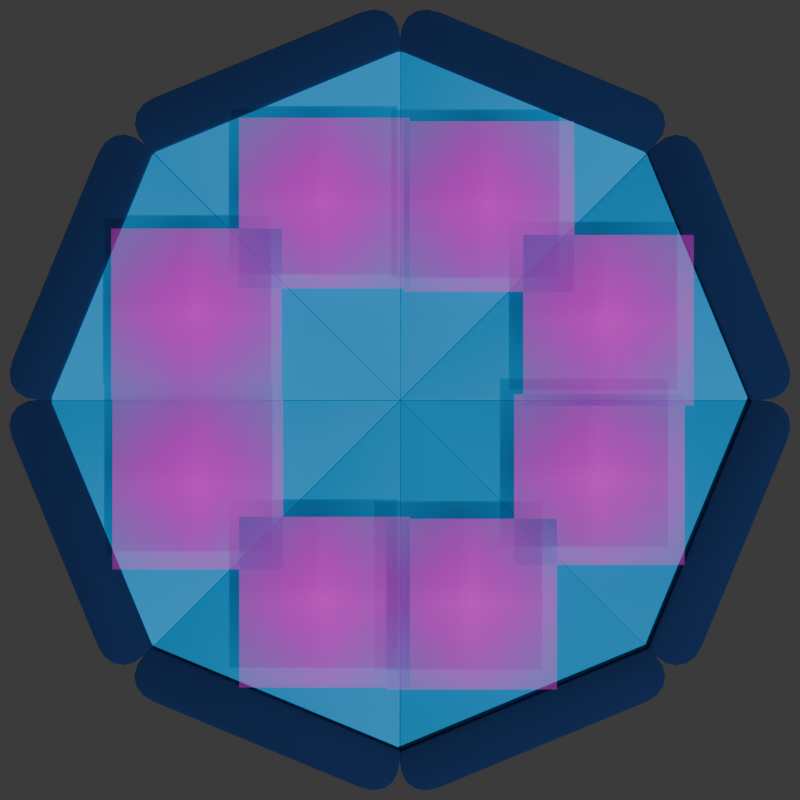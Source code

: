 # Source: energy.blend  (saved by Blender 4.1.23; exported with 4.5.12 LTS)
import bpy
from mathutils import Matrix  # noqa: F401  (used for matrix-valued properties, if any)

bpy.ops.wm.read_factory_settings(use_empty=True)
scene = bpy.context.scene
scene.name = 'Scene'

# ---- collections
col_collection = bpy.data.collections.new('Collection'); scene.collection.children.link(col_collection)

# ---- images (referenced by path relative to the original .blend; pixels are not part of the script)
import os
ASSET_DIR = os.environ.get("B2B_ASSET_DIR", "")  # directory of the original .blend (textures are referenced by path, not embedded)
HERE = os.path.dirname(os.path.abspath(__file__))  # packed textures are extracted next to this script under _unpacked/

def load_image(name, relpath, width, height, colorspace="sRGB"):
    """Load a texture the original file referenced (path relative to the .blend, or extracted next to this script)."""
    p = next((c for c in (os.path.join(HERE, relpath), os.path.join(ASSET_DIR, relpath)) if relpath and os.path.exists(c)), "")
    if p:
        img = bpy.data.images.load(p, check_existing=True)
        img.name = name
    else:  # same state as the original file: an image datablock whose file is absent (Cycles renders it pink)
        img = bpy.data.images.new(name, width, height)
        img.source = "FILE"
        img.filepath = "//" + (relpath or name)
    img.colorspace_settings.name = colorspace
    return img
img_lightning_webp = load_image('lightning.webp', 'lightning.webp', 1024, 1024, 'sRGB')

# ---- materials (node trees are filled in below, after node groups)
mat_material_001 = bpy.data.materials.new('Material.001')
mat_material_001.use_transparent_shadow = False
mat_material_002 = bpy.data.materials.new('Material.002')
mat_material_002.use_transparent_shadow = False
mat_lightning = bpy.data.materials.new('lightning')
mat_lightning.surface_render_method = 'BLENDED'
mat_lightning.blend_method = 'BLEND'

# ---- material node trees
mat_material_001.use_nodes = True; mat_material_001.node_tree.nodes.clear()
_N = mat_material_001.node_tree.nodes; _L = mat_material_001.node_tree.links
n0 = _N.new('ShaderNodeBsdfPrincipled'); n0.name = 'Principled BSDF'; n0.location = (10, 300)
n0.inputs[0].default_value = (0.006651, 0.3616, 0.7998, 1.0)
n0.inputs[2].default_value = 1.0
n1 = _N.new('ShaderNodeOutputMaterial'); n1.name = 'Material Output'; n1.location = (300, 300)
_L.new(n0.outputs[0], n1.inputs[0])
n1.is_active_output = True
mat_material_002.use_nodes = True; mat_material_002.node_tree.nodes.clear()
_N = mat_material_002.node_tree.nodes; _L = mat_material_002.node_tree.links
n0 = _N.new('ShaderNodeBsdfPrincipled'); n0.name = 'Principled BSDF'; n0.location = (10, 300)
n0.inputs[0].default_value = (0.0, 0.01788, 0.09811, 1.0)
n0.inputs[2].default_value = 1.0
n1 = _N.new('ShaderNodeOutputMaterial'); n1.name = 'Material Output'; n1.location = (300, 300)
_L.new(n0.outputs[0], n1.inputs[0])
n1.is_active_output = True
mat_lightning.use_nodes = True; mat_lightning.node_tree.nodes.clear()
_N = mat_lightning.node_tree.nodes; _L = mat_lightning.node_tree.links
n0 = _N.new('ShaderNodeOutputMaterial'); n0.name = 'Material Output'; n0.location = (300, 300)
n1 = _N.new('ShaderNodeTexImage'); n1.name = 'Image Texture'; n1.location = (-200, 300)
n1.image = img_lightning_webp
n1.extension = 'CLIP'
n2 = _N.new('ShaderNodeBsdfPrincipled'); n2.name = 'Principled BSDF'; n2.location = (0, 300)
_L.new(n1.outputs[0], n2.inputs[0])
_L.new(n1.outputs[1], n2.inputs[4])
_L.new(n2.outputs[0], n0.inputs[0])
n0.is_active_output = True

# ---- world
world_world = bpy.data.worlds.new('World'); scene.world = world_world
world_world.use_nodes = True; world_world.node_tree.nodes.clear()
_N = world_world.node_tree.nodes; _L = world_world.node_tree.links
n0 = _N.new('ShaderNodeOutputWorld'); n0.name = 'World Output'; n0.location = (300, 300)
n1 = _N.new('ShaderNodeBackground'); n1.name = 'Background'; n1.location = (10, 300)
n1.inputs[0].default_value = (0.05088, 0.05088, 0.05088, 1.0)
_L.new(n1.outputs[0], n0.inputs[0])
n0.is_active_output = True
world_world.color = (0.05088, 0.05088, 0.05088)
world_world.use_sun_shadow = False
world_world.sun_shadow_jitter_overblur = 0.0

# ---- cameras
cam_camera_001 = bpy.data.cameras.new('Camera.001')

# ---- meshes
me_cylinder_002 = bpy.data.meshes.new('Cylinder.002')
me_cylinder_002.from_pydata([(0.0, 0.0, 0.09628), (0.0, 0.0, -0.09628), (-0.3312, -0.7976, 0.09628), (0.3296, -0.7976, 0.09628), (0.3297, -0.7978, -0.09628), (-0.3312, -0.7978, -0.09628), (-0.3232, -0.7976, 0.09628), (0.3216, -0.7976, 0.09628), (0.3216, -0.7978, -0.09628), (-0.3232, -0.7978, -0.09628), (0.3285, -0.7949, -0.1058), (-0.3301, -0.7949, -0.1058), (0.2745, -0.9204, -0.1036), (0.339, -0.8199, -0.1054), (0.3055, -0.9155, -0.1037), (0.3293, -0.9012, -0.1039), (0.3435, -0.879, -0.1043), (0.3469, -0.851, -0.1048), (0.339, -0.8199, 0.1054), (0.2745, -0.9204, 0.1036), (0.3469, -0.851, 0.1048), (0.3435, -0.879, 0.1043), (0.3293, -0.9012, 0.1039), (0.3055, -0.9155, 0.1037), (-0.2761, -0.9199, 0.1036), (-0.3404, -0.8193, 0.1054), (-0.307, -0.915, 0.1037), (-0.3308, -0.9007, 0.1039), (-0.345, -0.8784, 0.1043), (-0.3483, -0.8504, 0.1048), (-0.3404, -0.8193, -0.1054), (-0.2761, -0.9199, -0.1036), (-0.3483, -0.8504, -0.1048), (-0.345, -0.8784, -0.1043), (-0.3308, -0.9007, -0.1039), (-0.307, -0.915, -0.1037), (-0.3239, -0.7973, 0.09733), (-0.3338, -0.8036, 0.1057), (-0.33, -0.7947, 0.09694), (-0.3275, -0.7972, 0.1016), (-0.3311, -0.7995, 0.1046), (0.3322, -0.8036, 0.1057), (0.3223, -0.7973, 0.09732), (0.3284, -0.7947, 0.09694), (0.3295, -0.7995, 0.1046), (0.3259, -0.7972, 0.1015)], [], [(0, 3, 2), (4, 3, 0, 1), (2, 5, 1, 0), (1, 5, 4), (25, 30, 11, 38, 37), (11, 30, 32, 33, 34, 35, 31, 12, 14, 15, 16, 17, 13, 10), (9, 6, 36, 38, 11), (19, 12, 31, 24), (18, 41, 43, 10, 13), (37, 41, 18, 20, 21, 22, 23, 19, 24, 26, 27, 28, 29, 25), (8, 9, 11, 10), (12, 19, 23, 14), (14, 23, 22, 15), (15, 22, 21, 16), (16, 21, 20, 17), (17, 20, 18, 13), (30, 25, 29, 32), (32, 29, 28, 33), (33, 28, 27, 34), (34, 27, 26, 35), (35, 26, 24, 31), (7, 8, 10, 43, 42), (36, 39, 38), (39, 40, 38), (40, 37, 38), (41, 44, 43), (44, 45, 43), (45, 42, 43), (36, 42, 45, 39), (39, 45, 44, 40), (40, 44, 41, 37), (6, 7, 42, 36)])
me_cylinder_002.polygons.foreach_set('use_smooth', [True] * 32)
me_cylinder_002.polygons.foreach_set('material_index', [0, 0, 0, 0, 1, 1, 1, 1, 1, 1, 1, 1, 1, 1, 1, 1, 1, 1, 1, 1, 1, 1, 1, 1, 1, 1, 1, 1, 1, 1, 1, 1])
_uv = me_cylinder_002.uv_layers.new(name='UVMap')
_uv.uv.foreach_set('vector', [0.75, 0.25, 0.8965, 0.1035, 0.75, 0.04272, 0.5737, 0.8974, 0.6421, 0.4658, 0.75, 0.25, 0.25, 0.25, 0.5341, 0.4659, 0.466, 0.8979, 0.25, 0.25, 0.75, 0.25, 0.25, 0.25, 0.25, 0.04268, 0.3965, 0.1035, 0.5274, 0.4726, 0.4726, 0.9178, 0.466, 0.8979, 0.5312, 0.484, 0.5317, 0.4683, 0.25, 0.04268, 0.25, 0.03629, 0.2512, 0.02865, 0.2545, 0.02272, 0.2598, 0.01908, 0.2664, 0.01808, 0.2737, 0.01983, 0.396, 0.07046, 0.4024, 0.07441, 0.4064, 0.07979, 0.4075, 0.08608, 0.4057, 0.09266, 0.4011, 0.09889, 0.3965, 0.1035, 0.466, 0.8979, 0.5341, 0.4659, 0.5341, 0.4659, 0.5312, 0.484, 0.466, 0.8979, 0.6075, 0.5, 0.6075, 1.0, 0.5175, 1.0, 0.5175, 0.5, 0.6387, 0.4726, 0.6409, 0.4682, 0.6393, 0.4839, 0.5737, 0.8974, 0.5839, 0.9178, 0.75, 0.0404, 0.8981, 0.1019, 0.9011, 0.09889, 0.9057, 0.09266, 0.9075, 0.08608, 0.9064, 0.07979, 0.9024, 0.07441, 0.896, 0.07046, 0.7737, 0.01983, 0.7664, 0.01808, 0.7598, 0.01908, 0.7545, 0.02272, 0.7512, 0.02865, 0.75, 0.03629, 0.3965, 0.1035, 0.25, 0.04268, 0.25, 0.04268, 0.3965, 0.1035, 0.6075, 1.0, 0.6075, 0.5, 0.6126, 0.4998, 0.6126, 1.0, 0.6126, 1.0, 0.6126, 0.4998, 0.6165, 0.4992, 0.6165, 1.001, 0.6165, 1.001, 0.6165, 0.4992, 0.6317, 0.4869, 0.605, 0.9596, 0.605, 0.9596, 0.6317, 0.4869, 0.6347, 0.4806, 0.5958, 0.9415, 0.5958, 0.9415, 0.6347, 0.4806, 0.6387, 0.4726, 0.5839, 0.9178, 0.4726, 0.9178, 0.5274, 0.4726, 0.5195, 0.4806, 0.4805, 0.9415, 0.4805, 0.9415, 0.5195, 0.4806, 0.5133, 0.4869, 0.4867, 0.9596, 0.4867, 0.9596, 0.5133, 0.4869, 0.5085, 0.4992, 0.5085, 1.001, 0.5085, 1.001, 0.5085, 0.4992, 0.5124, 0.4998, 0.5124, 1.0, 0.5124, 1.0, 0.5124, 0.4998, 0.5175, 0.5, 0.5175, 1.0, 0.6421, 0.4658, 0.5737, 0.8974, 0.5737, 0.8974, 0.6393, 0.4839, 0.6421, 0.4658, 0.7516, 0.04267, 0.7506, 0.04296, 0.75, 0.04268, 0.7506, 0.04296, 0.75, 0.04156, 0.75, 0.04268, 0.75, 0.04156, 0.75, 0.0404, 0.75, 0.04268, 0.8965, 0.1035, 0.8965, 0.1035, 0.8965, 0.1035, 0.8965, 0.1035, 0.8965, 0.1035, 0.8965, 0.1035, 0.8965, 0.1035, 0.8965, 0.1035, 0.8965, 0.1035, 0.75, 0.04272, 0.8965, 0.1035, 0.8966, 0.1036, 0.7498, 0.04265, 0.7498, 0.04265, 0.8966, 0.1036, 0.8971, 0.1026, 0.7502, 0.04155, 0.7502, 0.04155, 0.8971, 0.1026, 0.8981, 0.1019, 0.75, 0.0404, 0.75, 0.04272, 0.8965, 0.1035, 0.8965, 0.1035, 0.75, 0.04272])
me_cylinder_002.materials.append(mat_material_001)
me_cylinder_002.materials.append(mat_material_002)
me_cylinder_002.update()
me_lightning = bpy.data.meshes.new('lightning')
me_lightning.from_pydata([(-0.5, -0.5, 0.0), (0.5, -0.5, 0.0), (-0.5, 0.5, 0.0), (0.5, 0.5, 0.0)], [], [(0, 1, 3, 2)])
_uv = me_lightning.uv_layers.new(name='UVMap')
_uv.uv.foreach_set('vector', [0.0, 0.0, 1.0, 0.0, 1.0, 1.0, 0.0, 1.0])
me_lightning.materials.append(mat_lightning)
me_lightning.update()
me_lightning_001 = bpy.data.meshes.new('lightning.001')
me_lightning_001.from_pydata([(-0.5, -0.5, 0.0), (0.5, -0.5, 0.0), (-0.5, 0.5, 0.0), (0.5, 0.5, 0.0)], [], [(0, 1, 3, 2)])
_uv = me_lightning_001.uv_layers.new(name='UVMap')
_uv.uv.foreach_set('vector', [0.0, 0.0, 1.0, 0.0, 1.0, 1.0, 0.0, 1.0])
me_lightning_001.materials.append(mat_lightning)
me_lightning_001.update()
me_lightning_002 = bpy.data.meshes.new('lightning.002')
me_lightning_002.from_pydata([(-0.5, -0.5, 0.0), (0.5, -0.5, 0.0), (-0.5, 0.5, 0.0), (0.5, 0.5, 0.0)], [], [(0, 1, 3, 2)])
_uv = me_lightning_002.uv_layers.new(name='UVMap')
_uv.uv.foreach_set('vector', [0.0, 0.0, 1.0, 0.0, 1.0, 1.0, 0.0, 1.0])
me_lightning_002.materials.append(mat_lightning)
me_lightning_002.update()
me_lightning_003 = bpy.data.meshes.new('lightning.003')
me_lightning_003.from_pydata([(-0.5, -0.5, 0.0), (0.5, -0.5, 0.0), (-0.5, 0.5, 0.0), (0.5, 0.5, 0.0)], [], [(0, 1, 3, 2)])
_uv = me_lightning_003.uv_layers.new(name='UVMap')
_uv.uv.foreach_set('vector', [0.0, 0.0, 1.0, 0.0, 1.0, 1.0, 0.0, 1.0])
me_lightning_003.materials.append(mat_lightning)
me_lightning_003.update()
me_lightning_004 = bpy.data.meshes.new('lightning.004')
me_lightning_004.from_pydata([(-0.5, -0.5, 0.0), (0.5, -0.5, 0.0), (-0.5, 0.5, 0.0), (0.5, 0.5, 0.0)], [], [(0, 1, 3, 2)])
_uv = me_lightning_004.uv_layers.new(name='UVMap')
_uv.uv.foreach_set('vector', [0.0, 0.0, 1.0, 0.0, 1.0, 1.0, 0.0, 1.0])
me_lightning_004.materials.append(mat_lightning)
me_lightning_004.update()
me_lightning_005 = bpy.data.meshes.new('lightning.005')
me_lightning_005.from_pydata([(-0.5, -0.5, 0.0), (0.5, -0.5, 0.0), (-0.5, 0.5, 0.0), (0.5, 0.5, 0.0)], [], [(0, 1, 3, 2)])
_uv = me_lightning_005.uv_layers.new(name='UVMap')
_uv.uv.foreach_set('vector', [0.0, 0.0, 1.0, 0.0, 1.0, 1.0, 0.0, 1.0])
me_lightning_005.materials.append(mat_lightning)
me_lightning_005.update()
me_lightning_006 = bpy.data.meshes.new('lightning.006')
me_lightning_006.from_pydata([(-0.5, -0.5, 0.0), (0.5, -0.5, 0.0), (-0.5, 0.5, 0.0), (0.5, 0.5, 0.0)], [], [(0, 1, 3, 2)])
_uv = me_lightning_006.uv_layers.new(name='UVMap')
_uv.uv.foreach_set('vector', [0.0, 0.0, 1.0, 0.0, 1.0, 1.0, 0.0, 1.0])
me_lightning_006.materials.append(mat_lightning)
me_lightning_006.update()
me_lightning_007 = bpy.data.meshes.new('lightning.007')
me_lightning_007.from_pydata([(-0.5, -0.5, 0.0), (0.5, -0.5, 0.0), (-0.5, 0.5, 0.0), (0.5, 0.5, 0.0)], [], [(0, 1, 3, 2)])
_uv = me_lightning_007.uv_layers.new(name='UVMap')
_uv.uv.foreach_set('vector', [0.0, 0.0, 1.0, 0.0, 1.0, 1.0, 0.0, 1.0])
me_lightning_007.materials.append(mat_lightning)
me_lightning_007.update()

# ---- objects
ob_cylinder_002 = bpy.data.objects.new('Cylinder.002', me_cylinder_002)
ob_cylinder_001 = bpy.data.objects.new('Cylinder.001', me_cylinder_002)
ob_cylinder_003 = bpy.data.objects.new('Cylinder.003', me_cylinder_002)
ob_cylinder_004 = bpy.data.objects.new('Cylinder.004', me_cylinder_002)
ob_cylinder_005 = bpy.data.objects.new('Cylinder.005', me_cylinder_002)
ob_cylinder_006 = bpy.data.objects.new('Cylinder.006', me_cylinder_002)
ob_cylinder_007 = bpy.data.objects.new('Cylinder.007', me_cylinder_002)
ob_cylinder_008 = bpy.data.objects.new('Cylinder.008', me_cylinder_002)
ob_lightning = bpy.data.objects.new('lightning', me_lightning)
ob_lightning_001 = bpy.data.objects.new('lightning.001', me_lightning_001)
ob_lightning_002 = bpy.data.objects.new('lightning.002', me_lightning_002)
ob_lightning_003 = bpy.data.objects.new('lightning.003', me_lightning_003)
ob_lightning_004 = bpy.data.objects.new('lightning.004', me_lightning_004)
ob_lightning_005 = bpy.data.objects.new('lightning.005', me_lightning_005)
ob_lightning_006 = bpy.data.objects.new('lightning.006', me_lightning_006)
ob_lightning_007 = bpy.data.objects.new('lightning.007', me_lightning_007)
ob_camera = bpy.data.objects.new('Camera', cam_camera_001)

# ---- transforms, parenting, visibility, modifiers, constraints
ob_cylinder_002.location = (0.0, 0.0, 0.0)
ob_cylinder_002.rotation_euler = (0.0, -0.0, -0.3927)
_m = ob_cylinder_002.modifiers.new('Bevel', 'BEVEL')
_m.segments = 3
ob_cylinder_001.location = (0.0, 0.0, 0.0)
ob_cylinder_001.rotation_euler = (0.0, -0.0, -1.178)
_m = ob_cylinder_001.modifiers.new('Bevel', 'BEVEL')
_m.segments = 3
ob_cylinder_003.location = (0.0, 0.0, 0.0)
ob_cylinder_003.rotation_euler = (0.0, -0.0, -1.963)
_m = ob_cylinder_003.modifiers.new('Bevel', 'BEVEL')
_m.segments = 3
ob_cylinder_004.location = (0.0, 0.0, 0.0)
ob_cylinder_004.rotation_euler = (0.0, -0.0, -2.749)
_m = ob_cylinder_004.modifiers.new('Bevel', 'BEVEL')
_m.segments = 3
ob_cylinder_005.location = (0.0, 0.0, 0.0)
ob_cylinder_005.rotation_euler = (0.0, -0.0, -3.534)
_m = ob_cylinder_005.modifiers.new('Bevel', 'BEVEL')
_m.segments = 3
ob_cylinder_006.location = (0.0, 0.0, 0.0)
ob_cylinder_006.rotation_euler = (0.0, -0.0, -4.32)
_m = ob_cylinder_006.modifiers.new('Bevel', 'BEVEL')
_m.segments = 3
ob_cylinder_007.location = (0.0, 0.0, 0.0)
ob_cylinder_007.rotation_euler = (0.0, -0.0, -5.105)
_m = ob_cylinder_007.modifiers.new('Bevel', 'BEVEL')
_m.segments = 3
ob_cylinder_008.location = (0.0, 0.0, 0.0)
ob_cylinder_008.rotation_euler = (0.0, -0.0, -5.89)
_m = ob_cylinder_008.modifiers.new('Bevel', 'BEVEL')
_m.segments = 3
ob_lightning.location = (0.2165, 0.471, 0.1366)
ob_lightning.scale = (0.4154, 0.4154, 0.4154)
ob_lightning_001.location = (0.5077, 0.194, 0.1366)
ob_lightning_001.scale = (0.4154, 0.4154, 0.4154)
ob_lightning_002.location = (0.4855, -0.1937, 0.1366)
ob_lightning_002.scale = (0.4154, 0.4154, 0.4154)
ob_lightning_003.location = (0.1743, -0.497, 0.1366)
ob_lightning_003.scale = (0.4154, 0.4154, 0.4154)
ob_lightning_004.location = (-0.1839, -0.4923, 0.1366)
ob_lightning_004.scale = (0.4154, 0.4154, 0.4154)
ob_lightning_005.location = (-0.4925, -0.2048, 0.1366)
ob_lightning_005.scale = (0.4154, 0.4154, 0.4154)
ob_lightning_006.location = (-0.4956, 0.2098, 0.1366)
ob_lightning_006.scale = (0.4154, 0.4154, 0.4154)
ob_lightning_007.location = (-0.1844, 0.4794, 0.1366)
ob_lightning_007.scale = (0.4154, 0.4154, 0.4154)
ob_camera.location = (0.0, 0.0, 2.842)

# ---- collection membership
col_collection.objects.link(ob_cylinder_002)
col_collection.objects.link(ob_cylinder_001)
col_collection.objects.link(ob_cylinder_003)
col_collection.objects.link(ob_cylinder_004)
col_collection.objects.link(ob_cylinder_005)
col_collection.objects.link(ob_cylinder_006)
col_collection.objects.link(ob_cylinder_007)
col_collection.objects.link(ob_cylinder_008)
col_collection.objects.link(ob_lightning)
col_collection.objects.link(ob_lightning_001)
col_collection.objects.link(ob_lightning_002)
col_collection.objects.link(ob_lightning_003)
col_collection.objects.link(ob_lightning_004)
col_collection.objects.link(ob_lightning_005)
col_collection.objects.link(ob_lightning_006)
col_collection.objects.link(ob_lightning_007)
col_collection.objects.link(ob_camera)

# ---- scene / render settings (as saved in the file)
scene.camera = ob_camera
scene.frame_start = 1; scene.frame_end = 250; scene.frame_set(1)
scene.render.engine = 'BLENDER_EEVEE_NEXT'
scene.render.resolution_y = 1920
scene.cycles.sampling_pattern = 'TABULATED_SOBOL'
scene.eevee.ray_tracing_options.trace_max_roughness = 0.0
bpy.context.view_layer.update()

# ---- added for rendering (the .blend has no usable light): sun
light_auto_sun = bpy.data.lights.new('AutoSun', 'SUN')
light_auto_sun.energy = 3.0
light_auto_sun.angle = 0.0523599
ob_auto_sun = bpy.data.objects.new('AutoSun', light_auto_sun)
scene.collection.objects.link(ob_auto_sun)
ob_auto_sun.rotation_euler = (0.872665, 0.174533, 0.523599)
bpy.context.view_layer.update()
